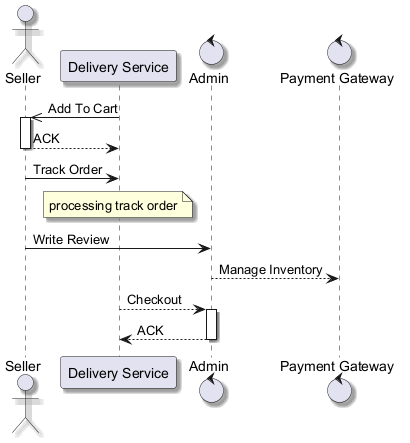

The diagram above was rendered by PlantUML. Its source (embedded in the PNG):
@startuml
skinparam backgroundColor #FFFFFF
skinparam classBackgroundColor #F1F8E9
skinparam classBorderColor #33691E
skinparam shadowing true
actor "Seller" as S
participant "Delivery Service" as DS
control "Admin" as A
control "Payment Gateway" as PG
DS ->> S : Add To Cart
activate S
S --> DS : ACK
deactivate S
S -> DS : Track Order
note over DS : processing track order
S -> A : Write Review
A --> PG : Manage Inventory
DS --> A : Checkout
activate A
A --> DS : ACK
deactivate A
@enduml